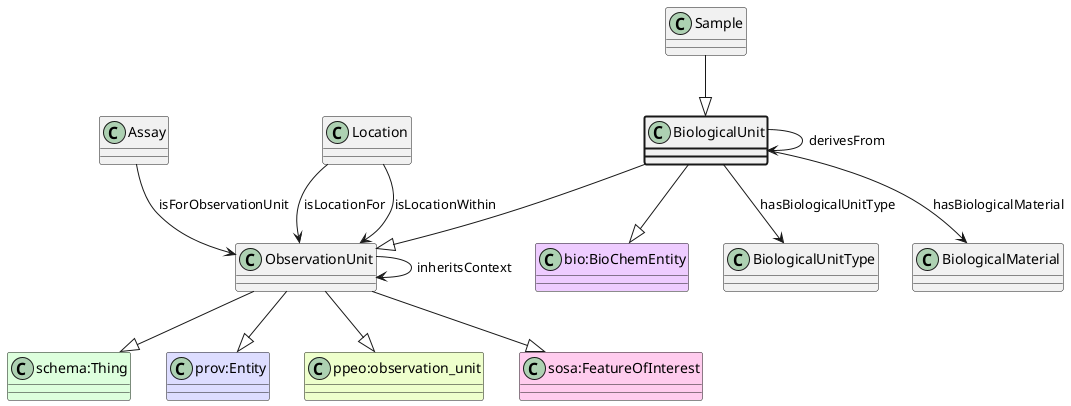

The diagram above was rendered by PlantUML. Its source (embedded in the PNG):
@startuml
class BiologicalUnit  #line.bold
class ObservationUnit  
class "schema:Thing" #DDFFDD 
ObservationUnit --|> "schema:Thing"
class "prov:Entity" #DDDDFF 
ObservationUnit --|> "prov:Entity"
class "ppeo:observation_unit" #EEFFCC 
ObservationUnit --|> "ppeo:observation_unit"
class "sosa:FeatureOfInterest" #FFCCEE 
ObservationUnit --|> "sosa:FeatureOfInterest"
BiologicalUnit --|> ObservationUnit
class "bio:BioChemEntity" #EECCFF 
BiologicalUnit --|> "bio:BioChemEntity"
class BiologicalUnitType 
BiologicalUnit --> BiologicalUnitType : hasBiologicalUnitType
BiologicalUnit --> BiologicalUnit : derivesFrom
class BiologicalMaterial 
BiologicalUnit --> BiologicalMaterial : hasBiologicalMaterial
class Assay 
Assay --> ObservationUnit : isForObservationUnit
class ObservationUnit 
ObservationUnit --> ObservationUnit : inheritsContext
class Location 
Location --> ObservationUnit : isLocationFor
class Location 
Location --> ObservationUnit : isLocationWithin
class Sample 
Sample --|> BiologicalUnit
@enduml